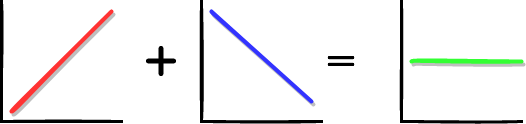

The diagram above was exported from draw.io. Its source (the exported page's mxGraphModel, read from the mxfile embedded in the PNG):
<mxGraphModel dx="626" dy="1033" grid="1" gridSize="10" guides="1" tooltips="1" connect="1" arrows="1" fold="1" page="1" pageScale="1" pageWidth="850" pageHeight="1100" math="0" shadow="0">
  <root>
    <mxCell id="0" />
    <mxCell id="1" parent="0" />
    <mxCell id="HHatin_aC7v7yG3jfjmY-2" value="" style="shape=partialRectangle;whiteSpace=wrap;html=1;top=0;left=0;fillColor=none;rotation=90;sketch=1;strokeWidth=3;connectable=0;shadow=0;" vertex="1" parent="1">
      <mxGeometry x="80" y="240" width="120" height="120" as="geometry" />
    </mxCell>
    <mxCell id="HHatin_aC7v7yG3jfjmY-3" value="" style="endArrow=none;html=1;sketch=1;fillColor=#f8cecc;strokeColor=#FF3333;strokeWidth=4;startFill=1;deletable=1;curved=1;shadow=1;" edge="1" parent="1">
      <mxGeometry width="50" height="50" relative="1" as="geometry">
        <mxPoint x="90" y="350" as="sourcePoint" />
        <mxPoint x="190" y="250" as="targetPoint" />
      </mxGeometry>
    </mxCell>
    <mxCell id="HHatin_aC7v7yG3jfjmY-5" value="" style="shape=partialRectangle;whiteSpace=wrap;html=1;top=0;left=0;fillColor=none;rotation=90;sketch=1;strokeWidth=3;connectable=0;shadow=0;" vertex="1" parent="1">
      <mxGeometry x="280" y="240" width="120" height="120" as="geometry" />
    </mxCell>
    <mxCell id="HHatin_aC7v7yG3jfjmY-6" value="" style="endArrow=none;html=1;sketch=1;fillColor=#f8cecc;strokeColor=#3333FF;strokeWidth=4;startFill=1;deletable=1;curved=1;shadow=1;" edge="1" parent="1">
      <mxGeometry width="50" height="50" relative="1" as="geometry">
        <mxPoint x="290" y="250" as="sourcePoint" />
        <mxPoint x="390" y="340" as="targetPoint" />
      </mxGeometry>
    </mxCell>
    <mxCell id="HHatin_aC7v7yG3jfjmY-7" value="" style="shape=image;html=1;verticalAlign=top;verticalLabelPosition=bottom;labelBackgroundColor=#ffffff;imageAspect=0;aspect=fixed;image=https://cdn4.iconfinder.com/data/icons/ionicons/512/icon-plus-round-128.png;shadow=0;sketch=1;strokeWidth=3;" vertex="1" parent="1">
      <mxGeometry x="220" y="280" width="40" height="40" as="geometry" />
    </mxCell>
    <mxCell id="HHatin_aC7v7yG3jfjmY-8" value="" style="shape=image;html=1;verticalAlign=top;verticalLabelPosition=bottom;labelBackgroundColor=#ffffff;imageAspect=0;aspect=fixed;image=https://cdn2.iconfinder.com/data/icons/css-vol-2/24/math-equal-128.png;shadow=0;sketch=1;strokeWidth=3;" vertex="1" parent="1">
      <mxGeometry x="400" y="280" width="40" height="40" as="geometry" />
    </mxCell>
    <mxCell id="HHatin_aC7v7yG3jfjmY-9" value="" style="shape=partialRectangle;whiteSpace=wrap;html=1;top=0;left=0;fillColor=none;rotation=90;sketch=1;strokeWidth=3;connectable=0;shadow=0;" vertex="1" parent="1">
      <mxGeometry x="480" y="240" width="120" height="120" as="geometry" />
    </mxCell>
    <mxCell id="HHatin_aC7v7yG3jfjmY-10" value="" style="endArrow=none;html=1;sketch=1;fillColor=#f8cecc;strokeColor=#33FF33;strokeWidth=4;startFill=1;deletable=1;curved=1;shadow=1;" edge="1" parent="1">
      <mxGeometry width="50" height="50" relative="1" as="geometry">
        <mxPoint x="490" y="300" as="sourcePoint" />
        <mxPoint x="600" y="300" as="targetPoint" />
      </mxGeometry>
    </mxCell>
  </root>
</mxGraphModel>